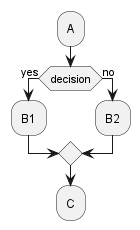

The diagram above was rendered by PlantUML. Its source (embedded in the PNG):
@startuml
skinparam ConditionEndStyle diamond
:A;
if (decision) then (yes)
    :B1;
else (no)
    :B2;
endif
:C;
@enduml